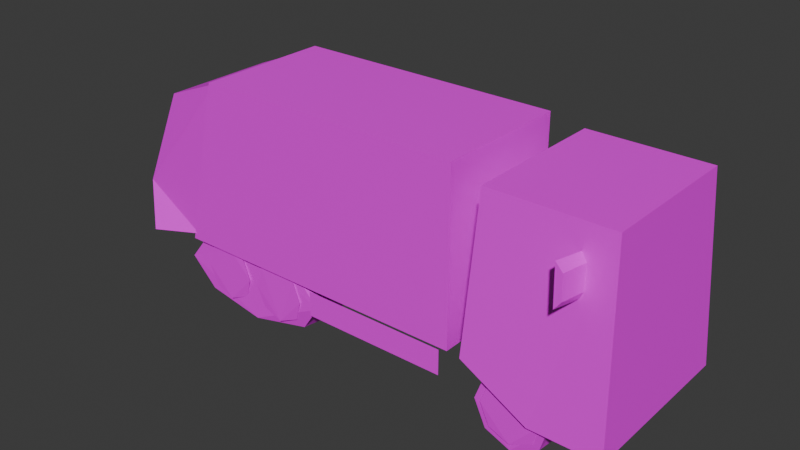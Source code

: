 # Source: caminhaoLixo.blend  (saved by Blender 4.3.34; exported with 4.5.12 LTS)
import bpy
from mathutils import Matrix  # noqa: F401  (used for matrix-valued properties, if any)

bpy.ops.wm.read_factory_settings(use_empty=True)
scene = bpy.context.scene
scene.name = 'Scene'

# ---- images (referenced by path relative to the original .blend; pixels are not part of the script)
import os
ASSET_DIR = os.environ.get("B2B_ASSET_DIR", "")  # directory of the original .blend (textures are referenced by path, not embedded)
HERE = os.path.dirname(os.path.abspath(__file__))  # packed textures are extracted next to this script under _unpacked/

def load_image(name, relpath, width, height, colorspace="sRGB"):
    """Load a texture the original file referenced (path relative to the .blend, or extracted next to this script)."""
    p = next((c for c in (os.path.join(HERE, relpath), os.path.join(ASSET_DIR, relpath)) if relpath and os.path.exists(c)), "")
    if p:
        img = bpy.data.images.load(p, check_existing=True)
        img.name = name
    else:  # same state as the original file: an image datablock whose file is absent (Cycles renders it pink)
        img = bpy.data.images.new(name, width, height)
        img.source = "FILE"
        img.filepath = "//" + (relpath or name)
    img.colorspace_settings.name = colorspace
    return img
img_caminhaodelixolod0_png = load_image('CaminhaoDeLixoLOD0.png', 'CaminhaoDeLixoLOD0.png', 1024, 1024, 'sRGB')

# ---- materials (node trees are filled in below, after node groups)
mat_material_027 = bpy.data.materials.new('Material.027')

# ---- material node trees
mat_material_027.use_nodes = True; mat_material_027.node_tree.nodes.clear()
_N = mat_material_027.node_tree.nodes; _L = mat_material_027.node_tree.links
n0 = _N.new('ShaderNodeOutputMaterial'); n0.name = 'Material Output'; n0.location = (300, 300)
n1 = _N.new('ShaderNodeBsdfPrincipled'); n1.name = 'Principled BSDF'; n1.location = (10, 300)
n1.inputs[3].default_value = 1.45
n2 = _N.new('ShaderNodeTexImage'); n2.name = 'Image Texture.002'; n2.location = (-398, 282)
n2.image = img_caminhaodelixolod0_png
_L.new(n1.outputs[0], n0.inputs[0])
_L.new(n2.outputs[0], n1.inputs[0])
n0.is_active_output = True

# ---- world
world_world = bpy.data.worlds.new('World'); scene.world = world_world
world_world.use_nodes = True; world_world.node_tree.nodes.clear()
_N = world_world.node_tree.nodes; _L = world_world.node_tree.links
n0 = _N.new('ShaderNodeOutputWorld'); n0.name = 'World Output'; n0.location = (300, 300)
n1 = _N.new('ShaderNodeBackground'); n1.name = 'Background'; n1.location = (10, 300)
n1.inputs[0].default_value = (0.05088, 0.05088, 0.05088, 1.0)
_L.new(n1.outputs[0], n0.inputs[0])
n0.is_active_output = True
world_world.color = (0.05088, 0.05088, 0.05088)
world_world.use_sun_shadow = False
world_world.sun_shadow_jitter_overblur = 0.0

# ---- meshes
me_cube_092 = bpy.data.meshes.new('Cube.092')
me_cube_092.from_pydata([(-0.8924, -0.3535, 0.3052), (-0.6858, -0.3535, 1.184), (-0.8924, 0.3535, 0.3052), (-0.6858, 0.3535, 1.184), (0.7203, -0.3535, 0.3052), (0.7203, -0.3535, 1.184), (0.7203, 0.3535, 0.3052), (0.7203, 0.3535, 1.184), (1.285, 0.1521, 0.2462), (1.229, 0.1518, 0.03167), (0.998, 0.152, 0.009499), (0.9325, 0.152, 0.1975), (1.272, 0.4051, 0.1912), (0.9635, 0.3984, 0.0468), (0.9525, 0.3984, 0.3084), (1.227, 0.3859, 0.05517), (1.081, 0.3984, 0.3681), (1.214, 0.3984, 0.3194), (0.9038, 0.3984, 0.1753), (1.097, 0.4051, -0.0002706), (-0.49, 0.08504, 0.409), (-0.0279, 0.0853, 0.2585), (-0.162, 0.08504, 0.02326), (-0.7128, 0.08524, -0.001049), (-0.8692, 0.08524, 0.2051), (-0.05799, 0.3383, 0.1982), (-0.7953, 0.3317, 0.03985), (-0.8215, 0.3317, 0.3267), (-0.1663, 0.3192, 0.04903), (-0.5145, 0.3317, 0.3922), (-0.1967, 0.3317, 0.3388), (-0.9378, 0.3317, 0.1808), (-0.4766, 0.3383, -0.01176), (1.237, 0.4129, 0.1897), (0.9874, 0.4075, 0.07273), (0.9785, 0.4075, 0.2846), (1.201, 0.402, 0.07951), (1.083, 0.4075, 0.3329), (1.19, 0.4075, 0.2935), (0.939, 0.4075, 0.1768), (1.095, 0.4129, 0.03462), (-0.1645, 0.3461, 0.1955), (-0.4144, 0.3408, 0.07857), (-0.4233, 0.3408, 0.2904), (-0.2012, 0.3349, 0.08536), (-0.3192, 0.3408, 0.3387), (-0.2115, 0.3408, 0.2993), (-0.4627, 0.3408, 0.1826), (-0.3064, 0.3461, 0.04047), (1.285, -0.1521, 0.2462), (1.229, -0.1518, 0.03167), (0.998, -0.152, 0.009499), (0.9325, -0.152, 0.1975), (1.272, -0.4051, 0.1912), (0.9635, -0.3984, 0.0468), (0.9525, -0.3984, 0.3084), (1.227, -0.3859, 0.05517), (1.081, -0.3984, 0.3681), (1.214, -0.3984, 0.3194), (0.9038, -0.3984, 0.1753), (1.097, -0.4051, -0.0002706), (-0.0279, -0.0853, 0.2585), (-0.162, -0.08504, 0.02326), (-0.7128, -0.08524, -0.001049), (-0.8692, -0.08524, 0.2051), (-0.05799, -0.3383, 0.1982), (-0.7953, -0.3317, 0.03985), (-0.8215, -0.3317, 0.3267), (-0.1663, -0.3192, 0.04903), (-0.5145, -0.3317, 0.3922), (-0.1967, -0.3317, 0.3388), (-0.9378, -0.3317, 0.1808), (-0.4766, -0.3383, -0.01176), (1.237, -0.4129, 0.1897), (0.9874, -0.4075, 0.07273), (0.9785, -0.4075, 0.2846), (1.201, -0.402, 0.07951), (1.083, -0.4075, 0.3329), (1.19, -0.4075, 0.2935), (0.939, -0.4075, 0.1768), (1.095, -0.4129, 0.03462), (-0.1645, -0.3461, 0.1955), (-0.4144, -0.3408, 0.07857), (-0.4233, -0.3408, 0.2904), (-0.2012, -0.3349, 0.08536), (-0.6192, -0.3408, 0.3387), (-0.2115, -0.3408, 0.2993), (-0.4627, -0.3408, 0.1826), (-0.3064, -0.3461, 0.04047), (0.6777, 0.3634, 0.1636), (0.6777, 0.3634, 0.2952), (-0.0856, 0.3634, 0.2952), (-0.0856, 0.3634, 0.1636), (0.6777, -0.3555, 0.1636), (0.6777, -0.3555, 0.2952), (-0.0856, -0.3555, 0.2952), (-0.0856, -0.3555, 0.1636), (0.8744, 0.1537, 0.4087), (0.8744, 0.1537, 0.2902), (0.6467, 0.1537, 0.4087), (0.6467, 0.1537, 0.2902), (0.8744, -0.1537, 0.4087), (0.8744, -0.1537, 0.2902), (0.6467, -0.1537, 0.4087), (0.6467, -0.1537, 0.2902), (1.319, 0.5109, 1.019), (1.328, 0.5174, 0.8211), (1.369, 0.3641, 0.8206), (1.36, 0.3587, 1.018), (1.355, 0.5106, 0.9797), (1.36, 0.5145, 0.8628), (1.384, 0.3861, 0.8625), (1.379, 0.383, 0.9793), (1.37, -0.3805, 0.9793), (1.375, -0.3837, 0.8625), (1.351, -0.512, 0.8628), (1.346, -0.5081, 0.9797), (1.351, -0.3563, 1.018), (1.36, -0.3616, 0.8206), (1.319, -0.5149, 0.8211), (1.31, -0.5084, 1.019), (0.883, -0.3744, 1.139), (0.883, 0.3744, 1.139), (1.542, -0.4373, 0.178), (1.492, -0.3744, 1.139), (1.542, 0.4373, 0.178), (1.492, 0.3744, 1.139), (1.187, 0.4373, 0.178), (1.187, -0.4373, 0.178), (0.8452, 0.433, 0.3632), (0.8452, -0.433, 0.3632), (-0.5071, 0.3461, 0.1955), (-0.757, 0.3408, 0.07857), (-0.7659, 0.3408, 0.2904), (-0.5438, 0.3349, 0.08536), (-0.6619, 0.3408, 0.3387), (-0.5541, 0.3408, 0.2993), (-0.8054, 0.3408, 0.1826), (-0.649, 0.3461, 0.04047), (-0.5071, -0.3461, 0.1955), (-0.757, -0.3408, 0.07857), (-0.7659, -0.3408, 0.2904), (-0.5438, -0.3349, 0.08536), (-0.6619, -0.3408, 0.3387), (-0.5541, -0.3408, 0.2993), (-0.8054, -0.3408, 0.1826), (-0.649, -0.3461, 0.04047), (-1.122, 0.4273, 0.3058), (-1.122, -0.4188, 0.3058), (-1.21, 0.3451, 0.5335), (-1.21, -0.3372, 0.5335), (-1.017, -0.2994, 1.037), (-1.017, 0.2997, 1.037), (-0.6556, 0.3505, 1.182), (-0.8604, 0.3512, 0.3409), (-0.86, -0.3514, 0.3409), (-0.6557, -0.3507, 1.182), (-0.977, 0.3451, 0.4669), (-0.977, -0.3372, 0.4669), (-0.8549, -0.3132, 0.9848), (-0.8549, 0.3211, 0.9848)], [], [(2, 3, 7, 6), (6, 7, 5, 4), (4, 5, 1, 0), (7, 3, 1, 5), (10, 11, 18, 13), (14, 18, 11), (9, 10, 19, 15), (13, 19, 10), (8, 9, 15, 12), (12, 17, 8), (13, 18, 14, 16, 17, 12, 15, 19), (23, 24, 31, 26), (27, 31, 24), (22, 23, 32, 28), (26, 32, 23), (21, 22, 28, 25), (25, 30, 21), (20, 21, 30, 29), (26, 31, 27, 29, 30, 25, 28, 32), (24, 20, 29, 27), (34, 39, 35, 37, 38, 33, 36, 40), (42, 47, 43, 45, 46, 41, 44, 48), (51, 54, 59, 52), (55, 52, 59), (50, 56, 60, 51), (54, 51, 60), (49, 53, 56, 50), (53, 49, 58), (54, 60, 56, 53, 58, 57, 55, 59), (63, 66, 71, 64), (67, 64, 71), (62, 68, 72, 63), (66, 63, 72), (61, 65, 68, 62), (65, 61, 70), (66, 72, 68, 65, 70, 69, 67, 71), (74, 80, 76, 73, 78, 77, 75, 79), (82, 88, 84, 81, 86, 85, 83, 87), (89, 92, 91, 90), (93, 94, 95, 96), (98, 100, 99, 97), (97, 99, 103, 101), (102, 101, 103, 104), (105, 108, 112, 109), (107, 106, 110, 111), (106, 105, 109, 110), (109, 112, 111, 110), (106, 107, 108, 105), (119, 120, 117, 118), (116, 115, 114, 113), (119, 115, 116, 120), (118, 114, 115, 119), (120, 116, 113, 117), (127, 129, 122, 126, 125), (130, 121, 122, 129), (125, 126, 124, 123), (126, 122, 121, 124), (132, 137, 133, 135, 136, 131, 134, 138), (140, 146, 142, 139, 144, 143, 141, 145), (123, 124, 121, 130, 128), (147, 149, 152, 153, 154), (152, 151, 156, 153), (151, 152, 160, 159), (152, 149, 157, 160), (148, 150, 149, 147), (150, 151, 159, 158), (158, 159, 160, 157), (149, 150, 158, 157), (151, 150, 148, 155, 156)])
_uv = me_cube_092.uv_layers.new(name='Bake1')
_uv.uv.foreach_set('vector', [0.4622, 0.7959, 0.2845, 0.7542, 0.2845, 0.4701, 0.4622, 0.4701, 0.4622, 0.4701, 0.2845, 0.4701, 0.2845, 0.3272, 0.4622, 0.3272, 0.4622, 0.3272, 0.2845, 0.3272, 0.2845, 0.0431, 0.4622, 0.001348, 0.2845, 0.4701, 0.000376, 0.4701, 0.000376, 0.3272, 0.2845, 0.3272, 0.4227, 0.9303, 0.4308, 0.9368, 0.4155, 0.9946, 0.3656, 0.9717, 0.4693, 0.9896, 0.4155, 0.9946, 0.4308, 0.9368, 0.4264, 0.9192, 0.4227, 0.9303, 0.3464, 0.9042, 0.3968, 0.8621, 0.3656, 0.9717, 0.3464, 0.9042, 0.4227, 0.9303, 0.4373, 0.9178, 0.4264, 0.9192, 0.3968, 0.8621, 0.4489, 0.863, 0.4489, 0.863, 0.4919, 0.8939, 0.4373, 0.9178, 0.1903, 0.03626, 0.2108, 0.01627, 0.2395, 0.01661, 0.2595, 0.0371, 0.2591, 0.06573, 0.2386, 0.08542, 0.2094, 0.08649, 0.1903, 0.06488, 0.8723, 0.6605, 0.8659, 0.6687, 0.8081, 0.6533, 0.8309, 0.6035, 0.8131, 0.7071, 0.8081, 0.6533, 0.8659, 0.6687, 0.8834, 0.6642, 0.8723, 0.6605, 0.8985, 0.5842, 0.9405, 0.6347, 0.8309, 0.6035, 0.8985, 0.5842, 0.8723, 0.6605, 0.8849, 0.6751, 0.8834, 0.6642, 0.9405, 0.6347, 0.9397, 0.6867, 0.9397, 0.6867, 0.9088, 0.7297, 0.8849, 0.6751, 0.8733, 0.6792, 0.8849, 0.6751, 0.9088, 0.7297, 0.8587, 0.7297, 0.6417, 0.3836, 0.6622, 0.3636, 0.6908, 0.3639, 0.7108, 0.3844, 0.7105, 0.413, 0.6899, 0.4327, 0.6607, 0.4338, 0.6417, 0.4122, 0.8659, 0.6687, 0.8733, 0.6792, 0.8587, 0.7297, 0.8131, 0.7071, 0.2683, 0.8947, 0.2849, 0.8785, 0.3081, 0.8788, 0.3243, 0.8954, 0.3241, 0.9186, 0.3074, 0.9345, 0.2839, 0.9351, 0.2683, 0.9179, 0.8089, 0.0555, 0.8255, 0.03931, 0.8487, 0.03959, 0.8649, 0.05618, 0.8646, 0.07936, 0.848, 0.0953, 0.8244, 0.09595, 0.8089, 0.07867, 0.9318, 0.06968, 0.8904, 0.1267, 0.8675, 0.07689, 0.9254, 0.06151, 0.8725, 0.02308, 0.9254, 0.06151, 0.8675, 0.07689, 0.9429, 0.06594, 1.0, 0.09551, 0.958, 0.1459, 0.9318, 0.06968, 0.8904, 0.1267, 0.9318, 0.06968, 0.958, 0.1459, 0.9444, 0.05505, 0.9991, 0.04347, 1.0, 0.09551, 0.9429, 0.06594, 0.9991, 0.04347, 0.9444, 0.05505, 0.9682, 0.0004545, 0.5133, 0.8741, 0.5419, 0.8741, 0.5635, 0.8931, 0.5624, 0.9224, 0.5428, 0.9429, 0.5141, 0.9432, 0.4936, 0.9232, 0.4933, 0.8946, 0.6335, 0.921, 0.5764, 0.8796, 0.6263, 0.8567, 0.6416, 0.9145, 0.6801, 0.8617, 0.6416, 0.9145, 0.6263, 0.8567, 0.6372, 0.9321, 0.6076, 0.9892, 0.5572, 0.9472, 0.6335, 0.921, 0.5764, 0.8796, 0.6335, 0.921, 0.5572, 0.9472, 0.6481, 0.9336, 0.6597, 0.9883, 0.6076, 0.9892, 0.6372, 0.9321, 0.6597, 0.9883, 0.6481, 0.9336, 0.7027, 0.9574, 0.2462, 0.9459, 0.2176, 0.9459, 0.196, 0.9269, 0.1971, 0.8977, 0.2168, 0.8771, 0.2454, 0.8768, 0.2659, 0.8968, 0.2662, 0.9254, 0.9514, 0.1569, 0.9514, 0.18, 0.9358, 0.1973, 0.9123, 0.1967, 0.8956, 0.1807, 0.8954, 0.1575, 0.9116, 0.141, 0.9348, 0.1407, 0.6555, 0.7629, 0.6787, 0.7629, 0.6959, 0.7785, 0.6953, 0.802, 0.6794, 0.8187, 0.6562, 0.8189, 0.6396, 0.8027, 0.6393, 0.7795, 0.3668, 0.8371, 0.2282, 0.822, 0.2347, 0.8349, 0.36, 0.8456, 0.6269, 0.6975, 0.6183, 0.7043, 0.6291, 0.8296, 0.6419, 0.8361, 0.2111, 0.1647, 0.1828, 0.1898, 0.203, 0.2017, 0.2332, 0.186, 0.2332, 0.186, 0.203, 0.2017, 0.202, 0.2468, 0.2316, 0.2638, 0.2087, 0.2841, 0.2316, 0.2638, 0.202, 0.2468, 0.1814, 0.2579, 0.0, 0.0, 0.0, 0.0, 0.0, 0.0, 0.0, 0.0, 0.0, 0.0, 0.0, 0.0, 0.0, 0.0, 0.0, 0.0, 0.0, 0.0, 0.0, 0.0, 0.0, 0.0, 0.0, 0.0, 0.0, 0.0, 0.0, 0.0, 0.0, 0.0, 0.0, 0.0, 0.5407, 0.09508, 0.5626, 0.09508, 0.5626, 0.1469, 0.5407, 0.1469, 0.5407, 0.09508, 0.5407, 0.1469, 0.5626, 0.1469, 0.5626, 0.09508, 0.0, 0.0, 0.0, 0.0, 0.0, 0.0, 0.0, 0.0, 0.0, 0.0, 0.0, 0.0, 0.0, 0.0, 0.0, 0.0, 0.0, 0.0, 0.0, 0.0, 0.0, 0.0, 0.0, 0.0, 0.0, 0.0, 0.0, 0.0, 0.0, 0.0, 0.0, 0.0, 0.8946, 0.8331, 0.858, 0.9027, 0.7004, 0.8969, 0.699, 0.7739, 0.8938, 0.7614, 0.4647, 0.4757, 0.4765, 0.3186, 0.6278, 0.3186, 0.6397, 0.4757, 0.6405, 0.00063, 0.6278, 0.1956, 0.4765, 0.1956, 0.4638, 0.00063, 0.6278, 0.1956, 0.6278, 0.3186, 0.4765, 0.3186, 0.4765, 0.1956, 0.8089, 0.0555, 0.8255, 0.03931, 0.8487, 0.03959, 0.8649, 0.05618, 0.8646, 0.07936, 0.848, 0.0953, 0.8244, 0.09595, 0.8089, 0.07867, 0.6555, 0.7629, 0.6787, 0.7629, 0.6959, 0.7785, 0.6953, 0.802, 0.6794, 0.8187, 0.6562, 0.8189, 0.6396, 0.8027, 0.6393, 0.7795, 0.001161, 0.775, 0.1959, 0.7874, 0.1945, 0.9104, 0.03693, 0.9162, 0.0003215, 0.8466, 0.1013, 0.0006918, 0.1507, 0.07949, 0.09079, 0.2443, 0.001017, 0.3039, 0.001017, 0.03159, 0.5878, 0.6487, 0.5846, 0.844, 0.4637, 0.8554, 0.4637, 0.6335, 0.2232, 0.7232, 0.2314, 0.5635, 0.2662, 0.5174, 0.2662, 0.7784, 0.2314, 0.5635, 0.07997, 0.5422, 0.001177, 0.4719, 0.2662, 0.5174, 0.6296, 0.2648, 0.6521, 0.09871, 0.8746, 0.09871, 0.8973, 0.2648, 0.07465, 0.7161, 0.2232, 0.7232, 0.2662, 0.7784, 0.01756, 0.7706, 0.9405, 0.5838, 0.7671, 0.576, 0.7671, 0.3692, 0.9405, 0.3613, 0.07997, 0.5422, 0.07465, 0.7161, 0.01756, 0.7706, 0.001177, 0.4719, 0.6878, 0.7229, 0.6114, 0.5363, 0.6676, 0.4567, 0.7649, 0.489, 0.7649, 0.7613])
me_cube_092.materials.append(mat_material_027)
me_cube_092.update()

# ---- objects
ob_caminhaolixo_lod_0 = bpy.data.objects.new('caminhaoLixo_LOD 0', me_cube_092)

# ---- transforms, parenting, visibility, modifiers, constraints
ob_caminhaolixo_lod_0.location = (0.0, 0.0, 0.0)

# ---- collection membership
scene.collection.objects.link(ob_caminhaolixo_lod_0)

# ---- scene / render settings (as saved in the file)
scene.frame_start = 1; scene.frame_end = 250; scene.frame_set(202)
scene.render.engine = 'CYCLES'
scene.cycles.sampling_pattern = 'TABULATED_SOBOL'
scene.cycles.bake_type = 'DIFFUSE'
bpy.context.view_layer.update()

# ---- added for rendering (the .blend has no active camera and no usable light): camera, sun
cam_auto = bpy.data.cameras.new('AutoCamera')
cam_auto.lens = 50.0
cam_auto.sensor_width = 36.0
cam_auto.clip_end = 1000.0
ob_auto_camera = bpy.data.objects.new('AutoCamera', cam_auto)
scene.collection.objects.link(ob_auto_camera)
ob_auto_camera.location = (3.10221, -3.52188, 2.93507)
ob_auto_camera.rotation_euler = (1.09748, -7.21219e-08, 0.694738)
scene.camera = ob_auto_camera
light_auto_sun = bpy.data.lights.new('AutoSun', 'SUN')
light_auto_sun.energy = 3.0
light_auto_sun.angle = 0.0523599
ob_auto_sun = bpy.data.objects.new('AutoSun', light_auto_sun)
scene.collection.objects.link(ob_auto_sun)
ob_auto_sun.rotation_euler = (0.872665, 0.174533, 0.523599)
bpy.context.view_layer.update()
